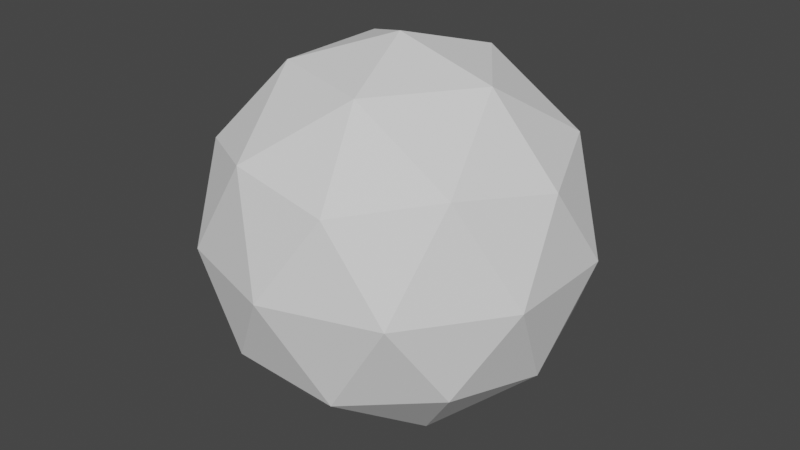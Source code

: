 # Source: 3D-TSP-Art.blend  (saved by Blender 3.1.7; exported with 4.5.12 LTS)
import bpy
from mathutils import Matrix  # noqa: F401  (used for matrix-valued properties, if any)

bpy.ops.wm.read_factory_settings(use_empty=True)
scene = bpy.context.scene
scene.name = 'Scene'

# ---- collections
col_collection = bpy.data.collections.new('Collection'); scene.collection.children.link(col_collection)

# ---- world
world_world = bpy.data.worlds.new('World'); scene.world = world_world
world_world.use_nodes = True; world_world.node_tree.nodes.clear()
_N = world_world.node_tree.nodes; _L = world_world.node_tree.links
n0 = _N.new('ShaderNodeOutputWorld'); n0.name = 'World Output'; n0.location = (300, 300)
n1 = _N.new('ShaderNodeBackground'); n1.name = 'Background'; n1.location = (10, 300)
n1.inputs[0].default_value = (0.05088, 0.05088, 0.05088, 1.0)
_L.new(n1.outputs[0], n0.inputs[0])
n0.is_active_output = True
world_world.color = (0.05088, 0.05088, 0.05088)
world_world.use_sun_shadow = False
world_world.sun_shadow_jitter_overblur = 0.0

# ---- meshes
me_icosphere = bpy.data.meshes.new('Icosphere')
me_icosphere.from_pydata([(0.0, 0.0, -1.0), (0.7236, -0.5257, -0.4472), (-0.2764, -0.8506, -0.4472), (-0.8944, 0.0, -0.4472), (-0.2764, 0.8506, -0.4472), (0.7236, 0.5257, -0.4472), (0.2764, -0.8506, 0.4472), (-0.7236, -0.5257, 0.4472), (-0.7236, 0.5257, 0.4472), (0.2764, 0.8506, 0.4472), (0.8944, 0.0, 0.4472), (0.0, 0.0, 1.0), (-0.1625, -0.5, -0.8507), (0.4253, -0.309, -0.8507), (0.2629, -0.809, -0.5257), (0.8506, 0.0, -0.5257), (0.4253, 0.309, -0.8507), (-0.5257, 0.0, -0.8507), (-0.6882, -0.5, -0.5257), (-0.1625, 0.5, -0.8507), (-0.6882, 0.5, -0.5257), (0.2629, 0.809, -0.5257), (0.9511, -0.309, 0.0), (0.9511, 0.309, 0.0), (0.0, -1.0, 0.0), (0.5878, -0.809, 0.0), (-0.9511, -0.309, 0.0), (-0.5878, -0.809, 0.0), (-0.5878, 0.809, 0.0), (-0.9511, 0.309, 0.0), (0.5878, 0.809, 0.0), (0.0, 1.0, 0.0), (0.6882, -0.5, 0.5257), (-0.2629, -0.809, 0.5257), (-0.8506, 0.0, 0.5257), (-0.2629, 0.809, 0.5257), (0.6882, 0.5, 0.5257), (0.1625, -0.5, 0.8507), (0.5257, 0.0, 0.8507), (-0.4253, -0.309, 0.8507), (-0.4253, 0.309, 0.8507), (0.1625, 0.5, 0.8507)], [], [(0, 13, 12), (1, 13, 15), (0, 12, 17), (0, 17, 19), (0, 19, 16), (1, 15, 22), (2, 14, 24), (3, 18, 26), (4, 20, 28), (5, 21, 30), (1, 22, 25), (2, 24, 27), (3, 26, 29), (4, 28, 31), (5, 30, 23), (6, 32, 37), (7, 33, 39), (8, 34, 40), (9, 35, 41), (10, 36, 38), (38, 41, 11), (38, 36, 41), (36, 9, 41), (41, 40, 11), (41, 35, 40), (35, 8, 40), (40, 39, 11), (40, 34, 39), (34, 7, 39), (39, 37, 11), (39, 33, 37), (33, 6, 37), (37, 38, 11), (37, 32, 38), (32, 10, 38), (23, 36, 10), (23, 30, 36), (30, 9, 36), (31, 35, 9), (31, 28, 35), (28, 8, 35), (29, 34, 8), (29, 26, 34), (26, 7, 34), (27, 33, 7), (27, 24, 33), (24, 6, 33), (25, 32, 6), (25, 22, 32), (22, 10, 32), (30, 31, 9), (30, 21, 31), (21, 4, 31), (28, 29, 8), (28, 20, 29), (20, 3, 29), (26, 27, 7), (26, 18, 27), (18, 2, 27), (24, 25, 6), (24, 14, 25), (14, 1, 25), (22, 23, 10), (22, 15, 23), (15, 5, 23), (16, 21, 5), (16, 19, 21), (19, 4, 21), (19, 20, 4), (19, 17, 20), (17, 3, 20), (17, 18, 3), (17, 12, 18), (12, 2, 18), (15, 16, 5), (15, 13, 16), (13, 0, 16), (12, 14, 2), (12, 13, 14), (13, 1, 14)])
_uv = me_icosphere.uv_layers.new(name='UVMap')
_uv.uv.foreach_set('vector', [0.1818, 0.0, 0.2273, 0.07873, 0.1364, 0.07873, 0.2727, 0.1575, 0.3182, 0.07873, 0.3636, 0.1575, 0.9091, 0.0, 0.9545, 0.07873, 0.8636, 0.07873, 0.7273, 0.0, 0.7727, 0.07873, 0.6818, 0.07873, 0.5455, 0.0, 0.5909, 0.07873, 0.5, 0.07873, 0.2727, 0.1575, 0.3636, 0.1575, 0.3182, 0.2362, 0.09091, 0.1575, 0.1818, 0.1575, 0.1364, 0.2362, 0.8182, 0.1575, 0.9091, 0.1575, 0.8636, 0.2362, 0.6364, 0.1575, 0.7273, 0.1575, 0.6818, 0.2362, 0.4545, 0.1575, 0.5455, 0.1575, 0.5, 0.2362, 0.2727, 0.1575, 0.3182, 0.2362, 0.2273, 0.2362, 0.09091, 0.1575, 0.1364, 0.2362, 0.04546, 0.2362, 0.8182, 0.1575, 0.8636, 0.2362, 0.7727, 0.2362, 0.6364, 0.1575, 0.6818, 0.2362, 0.5909, 0.2362, 0.4545, 0.1575, 0.5, 0.2362, 0.4091, 0.2362, 0.1818, 0.3149, 0.2727, 0.3149, 0.2273, 0.3937, 0.0, 0.3149, 0.09091, 0.3149, 0.04546, 0.3937, 0.7273, 0.3149, 0.8182, 0.3149, 0.7727, 0.3937, 0.5455, 0.3149, 0.6364, 0.3149, 0.5909, 0.3937, 0.3636, 0.3149, 0.4545, 0.3149, 0.4091, 0.3937, 0.4091, 0.3937, 0.5, 0.3937, 0.4545, 0.4724, 0.4091, 0.3937, 0.4545, 0.3149, 0.5, 0.3937, 0.4545, 0.3149, 0.5455, 0.3149, 0.5, 0.3937, 0.5909, 0.3937, 0.6818, 0.3937, 0.6364, 0.4724, 0.5909, 0.3937, 0.6364, 0.3149, 0.6818, 0.3937, 0.6364, 0.3149, 0.7273, 0.3149, 0.6818, 0.3937, 0.7727, 0.3937, 0.8636, 0.3937, 0.8182, 0.4724, 0.7727, 0.3937, 0.8182, 0.3149, 0.8636, 0.3937, 0.8182, 0.3149, 0.9091, 0.3149, 0.8636, 0.3937, 0.04546, 0.3937, 0.1364, 0.3937, 0.09091, 0.4724, 0.04546, 0.3937, 0.09091, 0.3149, 0.1364, 0.3937, 0.09091, 0.3149, 0.1818, 0.3149, 0.1364, 0.3937, 0.2273, 0.3937, 0.3182, 0.3937, 0.2727, 0.4724, 0.2273, 0.3937, 0.2727, 0.3149, 0.3182, 0.3937, 0.2727, 0.3149, 0.3636, 0.3149, 0.3182, 0.3937, 0.4091, 0.2362, 0.4545, 0.3149, 0.3636, 0.3149, 0.4091, 0.2362, 0.5, 0.2362, 0.4545, 0.3149, 0.5, 0.2362, 0.5455, 0.3149, 0.4545, 0.3149, 0.5909, 0.2362, 0.6364, 0.3149, 0.5455, 0.3149, 0.5909, 0.2362, 0.6818, 0.2362, 0.6364, 0.3149, 0.6818, 0.2362, 0.7273, 0.3149, 0.6364, 0.3149, 0.7727, 0.2362, 0.8182, 0.3149, 0.7273, 0.3149, 0.7727, 0.2362, 0.8636, 0.2362, 0.8182, 0.3149, 0.8636, 0.2362, 0.9091, 0.3149, 0.8182, 0.3149, 0.04546, 0.2362, 0.09091, 0.3149, 0.0, 0.3149, 0.04546, 0.2362, 0.1364, 0.2362, 0.09091, 0.3149, 0.1364, 0.2362, 0.1818, 0.3149, 0.09091, 0.3149, 0.2273, 0.2362, 0.2727, 0.3149, 0.1818, 0.3149, 0.2273, 0.2362, 0.3182, 0.2362, 0.2727, 0.3149, 0.3182, 0.2362, 0.3636, 0.3149, 0.2727, 0.3149, 0.5, 0.2362, 0.5909, 0.2362, 0.5455, 0.3149, 0.5, 0.2362, 0.5455, 0.1575, 0.5909, 0.2362, 0.5455, 0.1575, 0.6364, 0.1575, 0.5909, 0.2362, 0.6818, 0.2362, 0.7727, 0.2362, 0.7273, 0.3149, 0.6818, 0.2362, 0.7273, 0.1575, 0.7727, 0.2362, 0.7273, 0.1575, 0.8182, 0.1575, 0.7727, 0.2362, 0.8636, 0.2362, 0.9545, 0.2362, 0.9091, 0.3149, 0.8636, 0.2362, 0.9091, 0.1575, 0.9545, 0.2362, 0.9091, 0.1575, 1.0, 0.1575, 0.9545, 0.2362, 0.1364, 0.2362, 0.2273, 0.2362, 0.1818, 0.3149, 0.1364, 0.2362, 0.1818, 0.1575, 0.2273, 0.2362, 0.1818, 0.1575, 0.2727, 0.1575, 0.2273, 0.2362, 0.3182, 0.2362, 0.4091, 0.2362, 0.3636, 0.3149, 0.3182, 0.2362, 0.3636, 0.1575, 0.4091, 0.2362, 0.3636, 0.1575, 0.4545, 0.1575, 0.4091, 0.2362, 0.5, 0.07873, 0.5455, 0.1575, 0.4545, 0.1575, 0.5, 0.07873, 0.5909, 0.07873, 0.5455, 0.1575, 0.5909, 0.07873, 0.6364, 0.1575, 0.5455, 0.1575, 0.6818, 0.07873, 0.7273, 0.1575, 0.6364, 0.1575, 0.6818, 0.07873, 0.7727, 0.07873, 0.7273, 0.1575, 0.7727, 0.07873, 0.8182, 0.1575, 0.7273, 0.1575, 0.8636, 0.07873, 0.9091, 0.1575, 0.8182, 0.1575, 0.8636, 0.07873, 0.9545, 0.07873, 0.9091, 0.1575, 0.9545, 0.07873, 1.0, 0.1575, 0.9091, 0.1575, 0.3636, 0.1575, 0.4091, 0.07873, 0.4545, 0.1575, 0.3636, 0.1575, 0.3182, 0.07873, 0.4091, 0.07873, 0.3182, 0.07873, 0.3636, 0.0, 0.4091, 0.07873, 0.1364, 0.07873, 0.1818, 0.1575, 0.09091, 0.1575, 0.1364, 0.07873, 0.2273, 0.07873, 0.1818, 0.1575, 0.2273, 0.07873, 0.2727, 0.1575, 0.1818, 0.1575])
me_icosphere.use_remesh_fix_poles = True
me_icosphere.use_remesh_preserve_attributes = False
me_icosphere.update()

# ---- objects
ob_icosphere = bpy.data.objects.new('Icosphere', me_icosphere)

# ---- transforms, parenting, visibility, modifiers, constraints
ob_icosphere.location = (4.137, 0.0, 0.0)

# ---- collection membership
col_collection.objects.link(ob_icosphere)

# ---- scene / render settings (as saved in the file)
scene.frame_start = 1; scene.frame_end = 250; scene.frame_set(1)
scene.render.engine = 'BLENDER_EEVEE_NEXT'
scene.cycles.sampling_pattern = 'TABULATED_SOBOL'
scene.cycles.use_light_tree = False
scene.view_settings.view_transform = 'Filmic'
bpy.context.view_layer.update()

# ---- added for rendering (the .blend has no active camera and no usable light): camera, sun
cam_auto = bpy.data.cameras.new('AutoCamera')
cam_auto.lens = 50.0
cam_auto.sensor_width = 36.0
cam_auto.clip_end = 1000.0
ob_auto_camera = bpy.data.objects.new('AutoCamera', cam_auto)
scene.collection.objects.link(ob_auto_camera)
ob_auto_camera.location = (7.29052, -3.78438, 2.52292)
ob_auto_camera.rotation_euler = (1.09748, -7.21219e-08, 0.694738)
scene.camera = ob_auto_camera
light_auto_sun = bpy.data.lights.new('AutoSun', 'SUN')
light_auto_sun.energy = 3.0
light_auto_sun.angle = 0.0523599
ob_auto_sun = bpy.data.objects.new('AutoSun', light_auto_sun)
scene.collection.objects.link(ob_auto_sun)
ob_auto_sun.rotation_euler = (0.872665, 0.174533, 0.523599)
bpy.context.view_layer.update()
